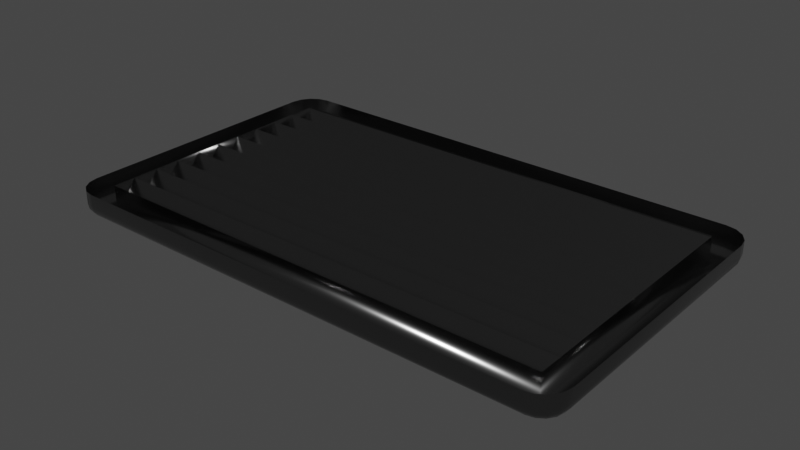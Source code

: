 # Source: vent.blend  (saved by Blender 3.0.42; exported with 4.5.12 LTS)
import bpy
from mathutils import Matrix  # noqa: F401  (used for matrix-valued properties, if any)

bpy.ops.wm.read_factory_settings(use_empty=True)
scene = bpy.context.scene
scene.name = 'Scene'

# ---- collections
col_collection = bpy.data.collections.new('Collection'); scene.collection.children.link(col_collection)

# ---- materials (node trees are filled in below, after node groups)
mat_vent_material = bpy.data.materials.new('vent_material')
mat_vent_material.use_transparent_shadow = False
mat_back_material = bpy.data.materials.new('back_material')
mat_back_material.use_transparent_shadow = False

# ---- material node trees
mat_vent_material.use_nodes = True; mat_vent_material.node_tree.nodes.clear()
_N = mat_vent_material.node_tree.nodes; _L = mat_vent_material.node_tree.links
n0 = _N.new('ShaderNodeBsdfPrincipled'); n0.name = 'Principled BSDF'; n0.location = (10, 300)
n0.distribution = 'GGX'
n0.subsurface_method = 'RANDOM_WALK_SKIN'
n0.inputs[0].default_value = (0.2079, 0.2079, 0.2079, 1.0)
n0.inputs[1].default_value = 1.0
n0.inputs[2].default_value = 0.2
n0.inputs[3].default_value = 1.45
n0.inputs[27].default_value = (0.0, 0.0, 0.0, 1.0)
n0.inputs[28].default_value = 1.0
n1 = _N.new('ShaderNodeOutputMaterial'); n1.name = 'Material Output'; n1.location = (300, 300)
_L.new(n0.outputs[0], n1.inputs[0])
n1.is_active_output = True
mat_back_material.use_nodes = True; mat_back_material.node_tree.nodes.clear()
_N = mat_back_material.node_tree.nodes; _L = mat_back_material.node_tree.links
n0 = _N.new('ShaderNodeBsdfPrincipled'); n0.name = 'Principled BSDF'; n0.location = (10, 300)
n0.distribution = 'GGX'
n0.subsurface_method = 'RANDOM_WALK_SKIN'
n0.inputs[0].default_value = (0.0, 0.0, 0.0, 1.0)
n0.inputs[2].default_value = 1.0
n0.inputs[3].default_value = 1.45
n0.inputs[13].default_value = 0.0
n0.inputs[27].default_value = (0.0, 0.0, 0.0, 1.0)
n0.inputs[28].default_value = 1.0
n1 = _N.new('ShaderNodeOutputMaterial'); n1.name = 'Material Output'; n1.location = (300, 300)
_L.new(n0.outputs[0], n1.inputs[0])
n1.is_active_output = True

# ---- world
world_world = bpy.data.worlds.new('World'); scene.world = world_world
world_world.use_nodes = True; world_world.node_tree.nodes.clear()
_N = world_world.node_tree.nodes; _L = world_world.node_tree.links
n0 = _N.new('ShaderNodeOutputWorld'); n0.name = 'World Output'; n0.location = (300, 300)
n1 = _N.new('ShaderNodeBackground'); n1.name = 'Background'; n1.location = (10, 300)
n1.inputs[0].default_value = (0.05088, 0.05088, 0.05088, 1.0)
_L.new(n1.outputs[0], n0.inputs[0])
n0.is_active_output = True
world_world.color = (0.05088, 0.05088, 0.05088)
world_world.use_sun_shadow = False
world_world.sun_shadow_jitter_overblur = 0.0

# ---- meshes
me_cube_001 = bpy.data.meshes.new('Cube.001')
me_cube_001.from_pydata([(-0.9, -0.5, -0.1), (-0.9, 0.5, -0.1), (0.9, -0.5, -0.1), (0.9, 0.5, -0.1), (-0.9, -0.5, -7.451e-09), (-0.9, 0.5, -7.451e-09), (0.9, 0.5, -7.451e-09), (0.9, -0.5, -7.451e-09), (-0.9, -0.6, 1.49e-08), (-1.0, -0.5, 1.49e-08), (-0.9383, -0.5924, 1.49e-08), (-0.9707, -0.5707, 1.49e-08), (-0.9924, -0.5383, 1.49e-08), (-1.0, 0.5, 1.49e-08), (-0.9, 0.6, 1.49e-08), (-0.9924, 0.5383, 1.49e-08), (-0.9707, 0.5707, 1.49e-08), (-0.9383, 0.5924, 1.49e-08), (1.0, -0.5, 1.49e-08), (0.9, -0.6, 1.49e-08), (0.9924, -0.5383, 1.49e-08), (0.9707, -0.5707, 1.49e-08), (0.9383, -0.5924, 1.49e-08), (0.9, 0.6, 1.49e-08), (1.0, 0.5, 1.49e-08), (0.9383, 0.5924, 1.49e-08), (0.9707, 0.5707, 1.49e-08), (0.9924, 0.5383, 1.49e-08), (-0.9293, -0.5293, -0.1), (-0.9293, 0.5293, -0.1), (0.9293, 0.5293, -0.1), (0.9293, -0.5293, -0.1), (-0.9441, -0.5232, -0.1), (-1.0, -0.5, -0.05), (-0.9655, -0.5143, -0.09619), (-0.9836, -0.5068, -0.08536), (-0.9957, -0.5018, -0.06913), (-0.9, -0.6, -0.05), (-0.9232, -0.5441, -0.1), (-0.9018, -0.5957, -0.06913), (-0.9068, -0.5836, -0.08536), (-0.9143, -0.5655, -0.09619), (-0.9924, -0.5383, -0.05), (-0.9422, -0.5311, -0.1), (-0.9886, -0.5377, -0.06913), (-0.9777, -0.5362, -0.08536), (-0.9614, -0.5339, -0.09619), (-0.9707, -0.5707, -0.05), (-0.9376, -0.5376, -0.1), (-0.9682, -0.5682, -0.06913), (-0.961, -0.561, -0.08536), (-0.9503, -0.5503, -0.09619), (-0.9383, -0.5924, -0.05), (-0.9311, -0.5422, -0.1), (-0.9377, -0.5886, -0.06913), (-0.9362, -0.5777, -0.08536), (-0.9339, -0.5614, -0.09619), (-0.9232, 0.5441, -0.1), (-0.9, 0.6, -0.05), (-0.9143, 0.5655, -0.09619), (-0.9068, 0.5836, -0.08536), (-0.9018, 0.5957, -0.06913), (-1.0, 0.5, -0.05), (-0.9441, 0.5232, -0.1), (-0.9957, 0.5018, -0.06913), (-0.9836, 0.5068, -0.08536), (-0.9655, 0.5143, -0.09619), (-0.9383, 0.5924, -0.05), (-0.9311, 0.5422, -0.1), (-0.9377, 0.5886, -0.06913), (-0.9362, 0.5777, -0.08536), (-0.9339, 0.5614, -0.09619), (-0.9707, 0.5707, -0.05), (-0.9376, 0.5376, -0.1), (-0.9682, 0.5682, -0.06913), (-0.961, 0.561, -0.08536), (-0.9503, 0.5503, -0.09619), (-0.9924, 0.5383, -0.05), (-0.9422, 0.5311, -0.1), (-0.9886, 0.5377, -0.06913), (-0.9777, 0.5362, -0.08536), (-0.9614, 0.5339, -0.09619), (0.9441, 0.5232, -0.1), (1.0, 0.5, -0.05), (0.9655, 0.5143, -0.09619), (0.9836, 0.5068, -0.08536), (0.9957, 0.5018, -0.06913), (0.9, 0.6, -0.05), (0.9232, 0.5441, -0.1), (0.9018, 0.5957, -0.06913), (0.9068, 0.5836, -0.08536), (0.9143, 0.5655, -0.09619), (0.9924, 0.5383, -0.05), (0.9422, 0.5311, -0.1), (0.9886, 0.5377, -0.06913), (0.9777, 0.5362, -0.08536), (0.9614, 0.5339, -0.09619), (0.9707, 0.5707, -0.05), (0.9376, 0.5376, -0.1), (0.9682, 0.5682, -0.06913), (0.961, 0.561, -0.08536), (0.9503, 0.5503, -0.09619), (0.9383, 0.5924, -0.05), (0.9311, 0.5422, -0.1), (0.9377, 0.5886, -0.06913), (0.9362, 0.5777, -0.08536), (0.9339, 0.5614, -0.09619), (0.9232, -0.5441, -0.1), (0.9, -0.6, -0.05), (0.9143, -0.5655, -0.09619), (0.9068, -0.5836, -0.08536), (0.9018, -0.5957, -0.06913), (1.0, -0.5, -0.05), (0.9441, -0.5232, -0.1), (0.9957, -0.5018, -0.06913), (0.9836, -0.5068, -0.08536), (0.9655, -0.5143, -0.09619), (0.9383, -0.5924, -0.05), (0.9311, -0.5422, -0.1), (0.9377, -0.5886, -0.06913), (0.9362, -0.5777, -0.08536), (0.9339, -0.5614, -0.09619), (0.9707, -0.5707, -0.05), (0.9376, -0.5376, -0.1), (0.9682, -0.5682, -0.06913), (0.961, -0.561, -0.08536), (0.9503, -0.5503, -0.09619), (0.9924, -0.5383, -0.05), (0.9422, -0.5311, -0.1), (0.9886, -0.5377, -0.06913), (0.9777, -0.5362, -0.08536), (0.9614, -0.5339, -0.09619)], [], [(2, 0, 28, 38, 107, 31), (3, 2, 31, 113, 82, 30), (8, 37, 52, 10), (1, 3, 30, 88, 57, 29), (0, 2, 7, 4), (11, 47, 42, 12), (102, 25, 23, 87), (77, 15, 13, 62), (3, 1, 5, 6), (2, 3, 6, 7), (1, 0, 4, 5), (0, 1, 29, 63, 32, 28), (12, 42, 33, 9), (10, 52, 47, 11), (57, 68, 29), (19, 108, 37, 8), (58, 14, 17, 67), (72, 16, 15, 77), (82, 93, 30), (67, 17, 16, 72), (83, 24, 27, 92), (97, 26, 25, 102), (107, 118, 31), (92, 27, 26, 97), (108, 19, 22, 117), (122, 21, 20, 127), (117, 22, 21, 122), (53, 38, 28), (48, 53, 28), (43, 48, 28), (9, 33, 62, 13), (14, 58, 87, 23), (68, 73, 29), (73, 78, 29), (78, 63, 29), (24, 83, 112, 18), (93, 98, 30), (98, 103, 30), (103, 88, 30), (127, 20, 18, 112), (118, 123, 31), (123, 128, 31), (128, 113, 31), (33, 42, 44, 36), (36, 44, 45, 35), (35, 45, 46, 34), (34, 46, 43, 32), (42, 47, 49, 44), (44, 49, 50, 45), (45, 50, 51, 46), (46, 51, 48, 43), (47, 52, 54, 49), (49, 54, 55, 50), (50, 55, 56, 51), (51, 56, 53, 48), (52, 37, 39, 54), (54, 39, 40, 55), (55, 40, 41, 56), (56, 41, 38, 53), (58, 67, 69, 61), (61, 69, 70, 60), (60, 70, 71, 59), (59, 71, 68, 57), (67, 72, 74, 69), (69, 74, 75, 70), (70, 75, 76, 71), (71, 76, 73, 68), (72, 77, 79, 74), (74, 79, 80, 75), (75, 80, 81, 76), (76, 81, 78, 73), (77, 62, 64, 79), (79, 64, 65, 80), (80, 65, 66, 81), (81, 66, 63, 78), (83, 92, 94, 86), (86, 94, 95, 85), (85, 95, 96, 84), (84, 96, 93, 82), (92, 97, 99, 94), (94, 99, 100, 95), (95, 100, 101, 96), (96, 101, 98, 93), (97, 102, 104, 99), (99, 104, 105, 100), (100, 105, 106, 101), (101, 106, 103, 98), (102, 87, 89, 104), (104, 89, 90, 105), (105, 90, 91, 106), (106, 91, 88, 103), (108, 117, 119, 111), (111, 119, 120, 110), (110, 120, 121, 109), (109, 121, 118, 107), (117, 122, 124, 119), (119, 124, 125, 120), (120, 125, 126, 121), (121, 126, 123, 118), (122, 127, 129, 124), (124, 129, 130, 125), (125, 130, 131, 126), (126, 131, 128, 123), (127, 112, 114, 129), (129, 114, 115, 130), (130, 115, 116, 131), (131, 116, 113, 128), (32, 63, 66, 34), (34, 66, 65, 35), (35, 65, 64, 36), (36, 64, 62, 33), (107, 38, 41, 109), (109, 41, 40, 110), (110, 40, 39, 111), (111, 39, 37, 108), (57, 88, 91, 59), (59, 91, 90, 60), (60, 90, 89, 61), (61, 89, 87, 58), (82, 113, 116, 84), (84, 116, 115, 85), (85, 115, 114, 86), (86, 114, 112, 83), (32, 43, 28)])
me_cube_001.polygons.foreach_set('use_smooth', [True] * 124)
_uv = me_cube_001.uv_layers.new(name='UVMap')
_uv.uv.foreach_set('vector', [0.6354, 0.7292, 0.8646, 0.7292, 0.8676, 0.7353, 0.867, 0.7383, 0.633, 0.7383, 0.6324, 0.7353, 0.6354, 0.5208, 0.6354, 0.7292, 0.6324, 0.7353, 0.6308, 0.734, 0.6308, 0.516, 0.6324, 0.5147, 0.375, 0.9896, 0.5, 0.9896, 0.5, 0.9936, 0.375, 0.9936, 0.8646, 0.5208, 0.6354, 0.5208, 0.6324, 0.5147, 0.633, 0.5117, 0.867, 0.5117, 0.8676, 0.5147, 0.8646, 0.7292, 0.6354, 0.7292, 0.6354, 0.7292, 0.8646, 0.7292, 0.375, 0.0, 0.5, 0.0, 0.5, 0.01286, 0.375, 0.01286, 0.5, 0.4939, 0.375, 0.4943, 0.375, 0.4896, 0.5, 0.4896, 0.5, 0.2371, 0.375, 0.2371, 0.375, 0.2292, 0.5, 0.2292, 0.6354, 0.5208, 0.8646, 0.5208, 0.8646, 0.5208, 0.6354, 0.5208, 0.6354, 0.7292, 0.6354, 0.5208, 0.6354, 0.5208, 0.6354, 0.7292, 0.8646, 0.5208, 0.8646, 0.7292, 0.8646, 0.7292, 0.8646, 0.5208, 0.8646, 0.7292, 0.8646, 0.5208, 0.8676, 0.5147, 0.8692, 0.516, 0.8692, 0.734, 0.8676, 0.7353, 0.375, 0.01286, 0.5, 0.01286, 0.5, 0.02083, 0.375, 0.02083, 0.375, 0.9936, 0.5, 0.9936, 0.5, 1.0, 0.375, 1.0, 0.867, 0.5117, 0.8678, 0.512, 0.8676, 0.5147, 0.375, 0.7604, 0.5, 0.7604, 0.5, 0.9896, 0.375, 0.9896, 0.5, 0.2604, 0.375, 0.2604, 0.375, 0.2564, 0.5, 0.2564, 0.5, 0.25, 0.375, 0.25, 0.375, 0.2371, 0.5, 0.2371, 0.6308, 0.516, 0.631, 0.5143, 0.6324, 0.5147, 0.5, 0.2564, 0.375, 0.2564, 0.375, 0.25, 0.5, 0.25, 0.5, 0.5208, 0.375, 0.5208, 0.375, 0.5128, 0.5, 0.5128, 0.5, 0.5007, 0.375, 0.5015, 0.375, 0.4943, 0.5, 0.4939, 0.633, 0.7383, 0.6322, 0.738, 0.6324, 0.7353, 0.5, 0.5128, 0.375, 0.5128, 0.375, 0.5015, 0.5, 0.5007, 0.5, 0.7604, 0.375, 0.7604, 0.375, 0.7557, 0.5, 0.7561, 0.5, 0.7493, 0.375, 0.7485, 0.375, 0.7372, 0.5, 0.7372, 0.5, 0.7561, 0.375, 0.7557, 0.375, 0.7485, 0.5, 0.7493, 0.8684, 0.7368, 0.8681, 0.7362, 0.8676, 0.7353, 0.8685, 0.737, 0.8684, 0.7368, 0.8676, 0.7353, 0.869, 0.7357, 0.8685, 0.737, 0.8676, 0.7353, 0.375, 0.02083, 0.5, 0.02083, 0.5, 0.2292, 0.375, 0.2292, 0.375, 0.2604, 0.5, 0.2604, 0.5, 0.4896, 0.375, 0.4896, 0.8678, 0.512, 0.8685, 0.513, 0.8676, 0.5147, 0.8685, 0.513, 0.8691, 0.5143, 0.8676, 0.5147, 0.8691, 0.5143, 0.8692, 0.516, 0.8676, 0.5147, 0.375, 0.5208, 0.5, 0.5208, 0.5, 0.7292, 0.375, 0.7292, 0.631, 0.5143, 0.6315, 0.513, 0.6324, 0.5147, 0.6315, 0.513, 0.6322, 0.5117, 0.6324, 0.5147, 0.6322, 0.5117, 0.633, 0.5117, 0.6324, 0.5147, 0.5, 0.7372, 0.375, 0.7372, 0.375, 0.7292, 0.5, 0.7292, 0.6322, 0.738, 0.6315, 0.737, 0.6324, 0.7353, 0.6315, 0.737, 0.6316, 0.7368, 0.6324, 0.7353, 0.6316, 0.7368, 0.6319, 0.7362, 0.6324, 0.7353, 0.5, 0.02083, 0.5, 0.01286, 0.5478, 0.01282, 0.5478, 0.02031, 0.5478, 0.02031, 0.5478, 0.01282, 0.625, 0.01286, 0.625, 0.01882, 0.8748, 0.7312, 0.8742, 0.7371, 0.871, 0.7362, 0.8714, 0.7321, 0.8714, 0.7321, 0.871, 0.7362, 0.869, 0.7357, 0.8692, 0.734, 0.5, 0.01286, 0.5, 0.0, 0.5478, 0.000229, 0.5478, 0.01231, 0.5478, 0.01231, 0.5478, 0.000229, 0.625, 0.000881, 0.625, 0.01074, 0.8738, 0.7383, 0.8721, 0.7434, 0.8698, 0.7396, 0.871, 0.7362, 0.871, 0.7362, 0.8698, 0.7396, 0.8685, 0.737, 0.869, 0.7357, 0.5, 1.0, 0.5, 0.9936, 0.5478, 0.9938, 0.5478, 0.9999, 0.5478, 0.9999, 0.5478, 0.9938, 0.625, 0.9946, 0.625, 0.9996, 0.8719, 0.7438, 0.8715, 0.743, 0.8695, 0.7391, 0.8698, 0.7396, 0.8698, 0.7396, 0.8695, 0.7391, 0.8684, 0.7368, 0.8685, 0.737, 0.5, 0.9936, 0.5, 0.9896, 0.5478, 0.9898, 0.5478, 0.9936, 0.5478, 0.9936, 0.5478, 0.9898, 0.625, 0.9906, 0.625, 0.9936, 0.8714, 0.7428, 0.8702, 0.7404, 0.8687, 0.7375, 0.8695, 0.7391, 0.8695, 0.7391, 0.8687, 0.7375, 0.8681, 0.7362, 0.8684, 0.7368, 0.5, 0.2604, 0.5, 0.2564, 0.5478, 0.2564, 0.5478, 0.2602, 0.5478, 0.2602, 0.5478, 0.2564, 0.625, 0.2564, 0.625, 0.2594, 0.8656, 0.5004, 0.8686, 0.5016, 0.8681, 0.508, 0.8661, 0.5072, 0.8661, 0.5072, 0.8681, 0.508, 0.8678, 0.512, 0.867, 0.5117, 0.5, 0.2564, 0.5, 0.25, 0.5478, 0.2501, 0.5478, 0.2562, 0.5478, 0.2562, 0.5478, 0.2501, 0.625, 0.2504, 0.625, 0.2554, 0.8691, 0.5023, 0.8717, 0.5058, 0.8698, 0.5104, 0.8681, 0.508, 0.8681, 0.508, 0.8698, 0.5104, 0.8685, 0.513, 0.8678, 0.512, 0.5, 0.25, 0.5, 0.2371, 0.5478, 0.2377, 0.5478, 0.2498, 0.5478, 0.2498, 0.5478, 0.2377, 0.625, 0.2393, 0.625, 0.2491, 0.8722, 0.5066, 0.8745, 0.5117, 0.8714, 0.5138, 0.8698, 0.5104, 0.8698, 0.5104, 0.8714, 0.5138, 0.8691, 0.5143, 0.8685, 0.513, 0.5, 0.2371, 0.5, 0.2292, 0.5478, 0.2297, 0.5478, 0.2372, 0.5478, 0.2372, 0.5478, 0.2297, 0.625, 0.2312, 0.625, 0.2371, 0.875, 0.5129, 0.875, 0.5188, 0.8714, 0.5179, 0.8714, 0.5138, 0.8714, 0.5138, 0.8714, 0.5179, 0.8692, 0.516, 0.8691, 0.5143, 0.5, 0.5208, 0.5, 0.5128, 0.5478, 0.5128, 0.5478, 0.5204, 0.5478, 0.5204, 0.5478, 0.5128, 0.6254, 0.5129, 0.6251, 0.5198, 0.6251, 0.5198, 0.6254, 0.5129, 0.629, 0.5138, 0.6286, 0.5179, 0.6286, 0.5179, 0.629, 0.5138, 0.631, 0.5143, 0.6308, 0.516, 0.5, 0.5128, 0.5, 0.5007, 0.5478, 0.5007, 0.5478, 0.5123, 0.5478, 0.5123, 0.5478, 0.5007, 0.625, 0.5009, 0.625, 0.5107, 0.6262, 0.5117, 0.6279, 0.5066, 0.6302, 0.5104, 0.629, 0.5138, 0.629, 0.5138, 0.6302, 0.5104, 0.6315, 0.513, 0.631, 0.5143, 0.5, 0.5007, 0.5, 0.4939, 0.5478, 0.4941, 0.5478, 0.5003, 0.5478, 0.5003, 0.5478, 0.4941, 0.625, 0.4946, 0.625, 0.4996, 0.6283, 0.5057, 0.6309, 0.501, 0.6319, 0.5072, 0.6302, 0.5104, 0.6302, 0.5104, 0.6319, 0.5072, 0.6322, 0.5117, 0.6315, 0.513, 0.5, 0.4939, 0.5, 0.4896, 0.5478, 0.4899, 0.5478, 0.4938, 0.5478, 0.4938, 0.5478, 0.4899, 0.625, 0.4906, 0.625, 0.4936, 0.6314, 0.5, 0.6344, 0.5, 0.6339, 0.5072, 0.6319, 0.5072, 0.6319, 0.5072, 0.6339, 0.5072, 0.633, 0.5117, 0.6322, 0.5117, 0.5, 0.7604, 0.5, 0.7561, 0.5478, 0.7562, 0.5478, 0.7601, 0.5478, 0.7601, 0.5478, 0.7562, 0.625, 0.7564, 0.625, 0.7594, 0.6344, 0.7496, 0.6314, 0.7484, 0.6319, 0.742, 0.6339, 0.7428, 0.6339, 0.7428, 0.6319, 0.742, 0.6322, 0.738, 0.633, 0.7383, 0.5, 0.7561, 0.5, 0.7493, 0.5478, 0.7497, 0.5478, 0.7559, 0.5478, 0.7559, 0.5478, 0.7497, 0.625, 0.7504, 0.625, 0.7554, 0.6309, 0.7477, 0.6283, 0.7442, 0.6302, 0.7396, 0.6319, 0.742, 0.6319, 0.742, 0.6302, 0.7396, 0.6315, 0.737, 0.6322, 0.738, 0.5, 0.7493, 0.5, 0.7372, 0.5478, 0.7377, 0.5478, 0.7493, 0.5478, 0.7493, 0.5478, 0.7377, 0.625, 0.7393, 0.625, 0.7491, 0.6281, 0.7438, 0.6285, 0.743, 0.6305, 0.7391, 0.6302, 0.7396, 0.6302, 0.7396, 0.6305, 0.7391, 0.6316, 0.7368, 0.6315, 0.737, 0.5, 0.7372, 0.5, 0.7292, 0.5478, 0.7297, 0.5478, 0.7372, 0.5478, 0.7372, 0.5478, 0.7297, 0.625, 0.7312, 0.625, 0.7371, 0.6286, 0.7428, 0.6298, 0.7404, 0.6313, 0.7375, 0.6305, 0.7391, 0.6305, 0.7391, 0.6313, 0.7375, 0.6319, 0.7362, 0.6316, 0.7368, 0.8692, 0.734, 0.8692, 0.516, 0.8714, 0.5179, 0.8714, 0.7321, 0.8714, 0.7321, 0.8714, 0.5179, 0.875, 0.5208, 0.875, 0.7292, 0.625, 0.02083, 0.625, 0.2292, 0.5478, 0.2295, 0.5478, 0.02047, 0.5478, 0.02047, 0.5478, 0.2295, 0.5, 0.2292, 0.5, 0.02083, 0.633, 0.7383, 0.867, 0.7383, 0.8661, 0.7428, 0.6339, 0.7428, 0.6339, 0.7428, 0.8661, 0.7428, 0.8646, 0.75, 0.6354, 0.75, 0.625, 0.7604, 0.625, 0.9896, 0.5478, 0.9898, 0.5478, 0.7602, 0.5478, 0.7602, 0.5478, 0.9898, 0.5, 0.9896, 0.5, 0.7604, 0.867, 0.5117, 0.633, 0.5117, 0.6339, 0.5072, 0.8661, 0.5072, 0.8661, 0.5072, 0.6339, 0.5072, 0.6354, 0.5, 0.8646, 0.5, 0.625, 0.2604, 0.625, 0.4896, 0.5478, 0.4898, 0.5478, 0.2602, 0.5478, 0.2602, 0.5478, 0.4898, 0.5, 0.4896, 0.5, 0.2604, 0.6308, 0.516, 0.6308, 0.734, 0.6286, 0.7321, 0.6286, 0.5179, 0.6286, 0.5179, 0.6286, 0.7321, 0.625, 0.7292, 0.6251, 0.5198, 0.6251, 0.5198, 0.625, 0.7292, 0.5478, 0.7295, 0.5478, 0.5204, 0.5478, 0.5204, 0.5478, 0.7295, 0.5, 0.7292, 0.5, 0.5208, 0.8692, 0.734, 0.869, 0.7357, 0.8676, 0.7353])
me_cube_001.materials.append(mat_vent_material)
me_cube_001.materials.append(mat_back_material)
me_cube_001.use_remesh_fix_poles = True
me_cube_001.use_remesh_preserve_attributes = False
me_cube_001.update()
me_plane = bpy.data.meshes.new('Plane')
me_plane.from_pydata([(-0.8182, -9.8, 0.0), (0.8182, -9.8, 0.0), (-0.8182, -8.2, -0.1), (0.8182, -8.2, -0.1), (-0.8182, -7.8, 0.0), (0.8182, -7.8, 0.0), (-0.8182, -6.2, -0.1), (0.8182, -6.2, -0.1), (-0.8182, -5.8, 0.0), (0.8182, -5.8, 0.0), (-0.8182, -4.2, -0.1), (0.8182, -4.2, -0.1), (-0.8182, -3.8, 0.0), (0.8182, -3.8, 0.0), (-0.8182, -2.2, -0.1), (0.8182, -2.2, -0.1), (-0.8182, -1.8, 0.0), (0.8182, -1.8, 0.0), (-0.8182, -0.2, -0.1), (0.8182, -0.2, -0.1), (-0.8182, 0.2, 0.0), (0.8182, 0.2, 0.0), (-0.8182, 1.8, -0.1), (0.8182, 1.8, -0.1), (-0.8182, 2.2, 0.0), (0.8182, 2.2, 0.0), (-0.8182, 3.8, -0.1), (0.8182, 3.8, -0.1), (-0.8182, 4.2, 0.0), (0.8182, 4.2, 0.0), (-0.8182, 5.8, -0.1), (0.8182, 5.8, -0.1), (-0.8182, 6.2, 0.0), (0.8182, 6.2, 0.0), (-0.8182, 7.8, -0.1), (0.8182, 7.8, -0.1), (-0.8182, 8.2, 0.0), (0.8182, 8.2, 0.0), (-0.8182, 9.8, -0.1), (0.8182, 9.8, -0.1)], [], [(0, 1, 3, 2), (4, 5, 7, 6), (8, 9, 11, 10), (12, 13, 15, 14), (16, 17, 19, 18), (20, 21, 23, 22), (24, 25, 27, 26), (28, 29, 31, 30), (32, 33, 35, 34), (36, 37, 39, 38)])
_uv = me_plane.uv_layers.new(name='UVMap')
_uv.uv.foreach_set('vector', [0.0, 0.0, 1.0, 0.0, 1.0, 1.0, 0.0, 1.0, 0.0, 0.0, 1.0, 0.0, 1.0, 1.0, 0.0, 1.0, 0.0, 0.0, 1.0, 0.0, 1.0, 1.0, 0.0, 1.0, 0.0, 0.0, 1.0, 0.0, 1.0, 1.0, 0.0, 1.0, 0.0, 0.0, 1.0, 0.0, 1.0, 1.0, 0.0, 1.0, 0.0, 0.0, 1.0, 0.0, 1.0, 1.0, 0.0, 1.0, 0.0, 0.0, 1.0, 0.0, 1.0, 1.0, 0.0, 1.0, 0.0, 0.0, 1.0, 0.0, 1.0, 1.0, 0.0, 1.0, 0.0, 0.0, 1.0, 0.0, 1.0, 1.0, 0.0, 1.0, 0.0, 0.0, 1.0, 0.0, 1.0, 1.0, 0.0, 1.0])
me_plane.materials.append(mat_vent_material)
me_plane.use_remesh_fix_poles = True
me_plane.use_remesh_preserve_attributes = False
me_plane.update()
me_bolt = bpy.data.meshes.new('Bolt')
me_bolt.from_pydata([(0.0, 0.2, 0.17), (0.03647, 0.2068, 0.17), (0.0, 0.21, 0.17), (0.05495, 0.2, 0.17), (0.07182, 0.1973, 0.17), (0.05495, 0.05495, 0.17), (0.105, 0.1819, 0.17), (0.135, 0.1609, 0.17), (0.1609, 0.135, 0.17), (0.1819, 0.105, 0.17), (0.1973, 0.07182, 0.17), (0.2, 0.05495, 0.17), (0.2068, 0.03647, 0.17), (0.2, 0.0, 0.17), (0.21, 2.22e-17, 0.17), (0.0, 0.05495, 0.1), (0.05495, 0.05495, 0.1), (0.05495, 0.0, 0.1), (0.0, 0.0, 0.1), (-0.2, 1.51e-08, 0.17), (-0.2068, 0.03647, 0.17), (-0.21, 1.585e-08, 0.17), (-0.2, 0.05495, 0.17), (-0.1973, 0.07182, 0.17), (-0.05495, 0.05495, 0.17), (-0.1819, 0.105, 0.17), (-0.1609, 0.135, 0.17), (-0.135, 0.1609, 0.17), (-0.105, 0.1819, 0.17), (-0.07182, 0.1973, 0.17), (-0.05495, 0.2, 0.17), (-0.03647, 0.2068, 0.17), (-0.05495, 4.148e-09, 0.1), (-0.05495, 0.05495, 0.1), (-1.748e-08, -0.2, 0.17), (-0.03647, -0.2068, 0.17), (-1.836e-08, -0.21, 0.17), (-0.05495, -0.2, 0.17), (-0.07182, -0.1973, 0.17), (-0.05495, -0.05495, 0.17), (-0.105, -0.1819, 0.17), (-0.135, -0.1609, 0.17), (-0.1609, -0.135, 0.17), (-0.1819, -0.105, 0.17), (-0.1973, -0.07182, 0.17), (-0.2, -0.05495, 0.17), (-0.2068, -0.03647, 0.17), (-4.803e-09, -0.05495, 0.1), (-0.05495, -0.05495, 0.1), (0.2068, -0.03647, 0.17), (0.2, -0.05495, 0.17), (0.1973, -0.07182, 0.17), (0.05495, -0.05495, 0.17), (0.1819, -0.105, 0.17), (0.1609, -0.135, 0.17), (0.135, -0.1609, 0.17), (0.105, -0.1819, 0.17), (0.07182, -0.1973, 0.17), (0.05495, -0.2, 0.17), (0.03647, -0.2068, 0.17), (0.05495, -0.05495, 0.1), (0.04314, 0.2447, 0.17), (0.0, 0.2484, 0.17), (0.08497, 0.2335, 0.17), (0.1242, 0.2152, 0.17), (0.04408, 0.25, 0.1596), (0.0, 0.25, 0.1635), (0.09099, 0.25, 0.1475), (0.1443, 0.25, 0.1248), (0.04408, 0.25, 0.1248), (0.0, 0.25, 0.1248), (0.09099, 0.25, 0.1248), (0.04408, 0.25, -7.153e-08), (0.0, 0.25, -7.153e-08), (0.09099, 0.25, -7.153e-08), (0.1443, 0.25, -7.153e-08), (-0.04314, 0.2447, 0.17), (-0.08497, 0.2335, 0.17), (-0.1242, 0.2152, 0.17), (-0.04408, 0.25, 0.1596), (-0.09099, 0.25, 0.1475), (-0.1443, 0.25, 0.1248), (-0.04408, 0.25, 0.1248), (-0.09099, 0.25, 0.1248), (-0.04408, 0.25, -7.153e-08), (-0.09099, 0.25, -7.153e-08), (-0.1443, 0.25, -7.153e-08), (-0.1903, 0.1597, 0.17), (-0.2152, 0.1242, 0.17), (-0.1597, 0.1903, 0.17), (-0.1945, 0.1632, 0.1596), (-0.2165, 0.125, 0.1635), (-0.171, 0.2038, 0.1475), (-0.1945, 0.1632, 0.1248), (-0.2165, 0.125, 0.1248), (-0.171, 0.2038, 0.1248), (-0.1945, 0.1632, -7.153e-08), (-0.2165, 0.125, -7.153e-08), (-0.171, 0.2038, -7.153e-08), (-0.2335, 0.08497, 0.17), (-0.2447, 0.04314, 0.17), (-0.2484, -1.192e-08, 0.17), (-0.2385, 0.08682, 0.1596), (-0.262, 0.0462, 0.1475), (-0.2887, -2.384e-08, 0.1248), (-0.2385, 0.08682, 0.1248), (-0.262, 0.0462, 0.1248), (-0.2385, 0.08682, -7.153e-08), (-0.262, 0.0462, -7.153e-08), (-0.2887, -2.384e-08, -7.153e-08), (-0.2335, -0.08497, 0.17), (-0.2152, -0.1242, 0.17), (-0.2447, -0.04314, 0.17), (-0.2385, -0.08682, 0.1596), (-0.2165, -0.125, 0.1635), (-0.262, -0.0462, 0.1475), (-0.2385, -0.08682, 0.1248), (-0.2165, -0.125, 0.1248), (-0.262, -0.0462, 0.1248), (-0.2385, -0.08682, -7.153e-08), (-0.2165, -0.125, -7.153e-08), (-0.262, -0.0462, -7.153e-08), (-0.1903, -0.1597, 0.17), (-0.1597, -0.1903, 0.17), (-0.1242, -0.2152, 0.17), (-0.1945, -0.1632, 0.1596), (-0.171, -0.2038, 0.1475), (-0.1443, -0.25, 0.1248), (-0.1945, -0.1632, 0.1248), (-0.171, -0.2038, 0.1248), (-0.1945, -0.1632, -7.153e-08), (-0.171, -0.2038, -7.153e-08), (-0.1443, -0.25, -7.153e-08), (-0.04314, -0.2447, 0.17), (-2.172e-08, -0.2484, 0.17), (-0.08497, -0.2335, 0.17), (-0.04408, -0.25, 0.1596), (-2.186e-08, -0.25, 0.1635), (-0.09099, -0.25, 0.1475), (-0.04408, -0.25, 0.1248), (-2.186e-08, -0.25, 0.1248), (-0.09099, -0.25, 0.1248), (-0.04408, -0.25, -7.153e-08), (-2.186e-08, -0.25, -7.153e-08), (-0.09099, -0.25, -7.153e-08), (0.04314, -0.2447, 0.17), (0.08497, -0.2335, 0.17), (0.1242, -0.2152, 0.17), (0.04408, -0.25, 0.1596), (0.09099, -0.25, 0.1475), (0.1443, -0.25, 0.1248), (0.04408, -0.25, 0.1248), (0.09099, -0.25, 0.1248), (0.04408, -0.25, -7.153e-08), (0.09099, -0.25, -7.153e-08), (0.1443, -0.25, -7.153e-08), (0.1903, -0.1597, 0.17), (0.2152, -0.1242, 0.17), (0.1597, -0.1903, 0.17), (0.1945, -0.1632, 0.1596), (0.2165, -0.125, 0.1635), (0.171, -0.2038, 0.1475), (0.1945, -0.1632, 0.1248), (0.2165, -0.125, 0.1248), (0.171, -0.2038, 0.1248), (0.1945, -0.1632, -7.153e-08), (0.2165, -0.125, -7.153e-08), (0.171, -0.2038, -7.153e-08), (0.2335, -0.08497, 0.17), (0.2447, -0.04314, 0.17), (0.2484, 4.768e-08, 0.17), (0.2385, -0.08682, 0.1596), (0.262, -0.0462, 0.1475), (0.2887, 4.768e-08, 0.1248), (0.2385, -0.08682, 0.1248), (0.262, -0.0462, 0.1248), (0.2385, -0.08682, -7.153e-08), (0.262, -0.0462, -7.153e-08), (0.2887, 4.768e-08, -7.153e-08), (0.2335, 0.08497, 0.17), (0.2152, 0.1242, 0.17), (0.2447, 0.04314, 0.17), (0.2385, 0.08682, 0.1596), (0.2165, 0.125, 0.1635), (0.262, 0.0462, 0.1475), (0.2385, 0.08682, 0.1248), (0.2165, 0.125, 0.1248), (0.262, 0.0462, 0.1248), (0.2385, 0.08682, -7.153e-08), (0.2165, 0.125, -7.153e-08), (0.262, 0.0462, -7.153e-08), (0.1903, 0.1597, 0.17), (0.1597, 0.1903, 0.17), (0.1945, 0.1632, 0.1596), (0.171, 0.2038, 0.1475), (0.1945, 0.1632, 0.1248), (0.171, 0.2038, 0.1248), (0.1945, 0.1632, -7.153e-08), (0.171, 0.2038, -7.153e-08)], [], [(0, 1, 2), (0, 3, 1), (3, 4, 1), (3, 5, 4), (5, 6, 4), (5, 7, 6), (5, 8, 7), (5, 9, 8), (5, 10, 9), (5, 11, 10), (11, 12, 10), (11, 13, 12), (13, 14, 12), (15, 16, 3, 0), (16, 5, 3), (16, 11, 5), (16, 17, 13, 11), (18, 17, 16, 15), (19, 20, 21), (19, 22, 20), (22, 23, 20), (22, 24, 23), (24, 25, 23), (24, 26, 25), (24, 27, 26), (24, 28, 27), (24, 29, 28), (24, 30, 29), (30, 31, 29), (30, 0, 31), (0, 2, 31), (32, 33, 22, 19), (33, 24, 22), (33, 30, 24), (33, 15, 0, 30), (18, 15, 33, 32), (34, 35, 36), (34, 37, 35), (37, 38, 35), (37, 39, 38), (39, 40, 38), (39, 41, 40), (39, 42, 41), (39, 43, 42), (39, 44, 43), (39, 45, 44), (45, 46, 44), (45, 19, 46), (19, 21, 46), (47, 48, 37, 34), (48, 39, 37), (48, 45, 39), (48, 32, 19, 45), (18, 32, 48, 47), (13, 49, 14), (13, 50, 49), (50, 51, 49), (50, 52, 51), (52, 53, 51), (52, 54, 53), (52, 55, 54), (52, 56, 55), (52, 57, 56), (52, 58, 57), (58, 59, 57), (58, 34, 59), (34, 36, 59), (17, 60, 50, 13), (60, 52, 50), (60, 58, 52), (60, 47, 34, 58), (18, 47, 60, 17), (1, 61, 62, 2), (4, 63, 61, 1), (6, 64, 63, 4), (61, 65, 66, 62), (63, 67, 65, 61), (64, 68, 67, 63), (65, 69, 70, 66), (67, 71, 69, 65), (68, 71, 67), (69, 72, 73, 70), (71, 74, 72, 69), (68, 75, 74, 71), (2, 62, 76, 31), (31, 76, 77, 29), (29, 77, 78, 28), (62, 66, 79, 76), (76, 79, 80, 77), (77, 80, 81, 78), (66, 70, 82, 79), (79, 82, 83, 80), (80, 83, 81), (70, 73, 84, 82), (82, 84, 85, 83), (83, 85, 86, 81), (26, 87, 88, 25), (27, 89, 87, 26), (28, 78, 89, 27), (87, 90, 91, 88), (89, 92, 90, 87), (78, 81, 92, 89), (90, 93, 94, 91), (92, 95, 93, 90), (81, 95, 92), (93, 96, 97, 94), (95, 98, 96, 93), (81, 86, 98, 95), (25, 88, 99, 23), (23, 99, 100, 20), (20, 100, 101, 21), (88, 91, 102, 99), (99, 102, 103, 100), (100, 103, 104, 101), (91, 94, 105, 102), (102, 105, 106, 103), (103, 106, 104), (94, 97, 107, 105), (105, 107, 108, 106), (106, 108, 109, 104), (44, 110, 111, 43), (46, 112, 110, 44), (21, 101, 112, 46), (110, 113, 114, 111), (112, 115, 113, 110), (101, 104, 115, 112), (113, 116, 117, 114), (115, 118, 116, 113), (104, 118, 115), (116, 119, 120, 117), (118, 121, 119, 116), (104, 109, 121, 118), (43, 111, 122, 42), (42, 122, 123, 41), (41, 123, 124, 40), (111, 114, 125, 122), (122, 125, 126, 123), (123, 126, 127, 124), (114, 117, 128, 125), (125, 128, 129, 126), (126, 129, 127), (117, 120, 130, 128), (128, 130, 131, 129), (129, 131, 132, 127), (35, 133, 134, 36), (38, 135, 133, 35), (40, 124, 135, 38), (133, 136, 137, 134), (135, 138, 136, 133), (124, 127, 138, 135), (136, 139, 140, 137), (138, 141, 139, 136), (127, 141, 138), (139, 142, 143, 140), (141, 144, 142, 139), (127, 132, 144, 141), (36, 134, 145, 59), (59, 145, 146, 57), (57, 146, 147, 56), (134, 137, 148, 145), (145, 148, 149, 146), (146, 149, 150, 147), (137, 140, 151, 148), (148, 151, 152, 149), (149, 152, 150), (140, 143, 153, 151), (151, 153, 154, 152), (152, 154, 155, 150), (54, 156, 157, 53), (55, 158, 156, 54), (56, 147, 158, 55), (156, 159, 160, 157), (158, 161, 159, 156), (147, 150, 161, 158), (159, 162, 163, 160), (161, 164, 162, 159), (150, 164, 161), (162, 165, 166, 163), (164, 167, 165, 162), (150, 155, 167, 164), (53, 157, 168, 51), (51, 168, 169, 49), (49, 169, 170, 14), (157, 160, 171, 168), (168, 171, 172, 169), (169, 172, 173, 170), (160, 163, 174, 171), (171, 174, 175, 172), (172, 175, 173), (163, 166, 176, 174), (174, 176, 177, 175), (175, 177, 178, 173), (10, 179, 180, 9), (12, 181, 179, 10), (14, 170, 181, 12), (179, 182, 183, 180), (181, 184, 182, 179), (170, 173, 184, 181), (182, 185, 186, 183), (184, 187, 185, 182), (173, 187, 184), (185, 188, 189, 186), (187, 190, 188, 185), (173, 178, 190, 187), (9, 180, 191, 8), (8, 191, 192, 7), (7, 192, 64, 6), (180, 183, 193, 191), (191, 193, 194, 192), (192, 194, 68, 64), (183, 186, 195, 193), (193, 195, 196, 194), (194, 196, 68), (186, 189, 197, 195), (195, 197, 198, 196), (196, 198, 75, 68)])
me_bolt.materials.append(mat_vent_material)
me_bolt.use_remesh_fix_poles = True
me_bolt.use_remesh_preserve_attributes = False
me_bolt.update()
me_bolt_001 = bpy.data.meshes.new('Bolt.001')
me_bolt_001.from_pydata([(0.0, 0.2, 0.17), (0.03647, 0.2068, 0.17), (0.0, 0.21, 0.17), (0.05495, 0.2, 0.17), (0.07182, 0.1973, 0.17), (0.05495, 0.05495, 0.17), (0.105, 0.1819, 0.17), (0.135, 0.1609, 0.17), (0.1609, 0.135, 0.17), (0.1819, 0.105, 0.17), (0.1973, 0.07182, 0.17), (0.2, 0.05495, 0.17), (0.2068, 0.03647, 0.17), (0.2, 0.0, 0.17), (0.21, 2.22e-17, 0.17), (0.0, 0.05495, 0.1), (0.05495, 0.05495, 0.1), (0.05495, 0.0, 0.1), (0.0, 0.0, 0.1), (-0.2, 1.51e-08, 0.17), (-0.2068, 0.03647, 0.17), (-0.21, 1.585e-08, 0.17), (-0.2, 0.05495, 0.17), (-0.1973, 0.07182, 0.17), (-0.05495, 0.05495, 0.17), (-0.1819, 0.105, 0.17), (-0.1609, 0.135, 0.17), (-0.135, 0.1609, 0.17), (-0.105, 0.1819, 0.17), (-0.07182, 0.1973, 0.17), (-0.05495, 0.2, 0.17), (-0.03647, 0.2068, 0.17), (-0.05495, 4.148e-09, 0.1), (-0.05495, 0.05495, 0.1), (-1.748e-08, -0.2, 0.17), (-0.03647, -0.2068, 0.17), (-1.836e-08, -0.21, 0.17), (-0.05495, -0.2, 0.17), (-0.07182, -0.1973, 0.17), (-0.05495, -0.05495, 0.17), (-0.105, -0.1819, 0.17), (-0.135, -0.1609, 0.17), (-0.1609, -0.135, 0.17), (-0.1819, -0.105, 0.17), (-0.1973, -0.07182, 0.17), (-0.2, -0.05495, 0.17), (-0.2068, -0.03647, 0.17), (-4.803e-09, -0.05495, 0.1), (-0.05495, -0.05495, 0.1), (0.2068, -0.03647, 0.17), (0.2, -0.05495, 0.17), (0.1973, -0.07182, 0.17), (0.05495, -0.05495, 0.17), (0.1819, -0.105, 0.17), (0.1609, -0.135, 0.17), (0.135, -0.1609, 0.17), (0.105, -0.1819, 0.17), (0.07182, -0.1973, 0.17), (0.05495, -0.2, 0.17), (0.03647, -0.2068, 0.17), (0.05495, -0.05495, 0.1), (0.04314, 0.2447, 0.17), (0.0, 0.2484, 0.17), (0.08497, 0.2335, 0.17), (0.1242, 0.2152, 0.17), (0.04408, 0.25, 0.1596), (0.0, 0.25, 0.1635), (0.09099, 0.25, 0.1475), (0.1443, 0.25, 0.1248), (0.04408, 0.25, 0.1248), (0.0, 0.25, 0.1248), (0.09099, 0.25, 0.1248), (0.04408, 0.25, -7.153e-08), (0.0, 0.25, -7.153e-08), (0.09099, 0.25, -7.153e-08), (0.1443, 0.25, -7.153e-08), (-0.04314, 0.2447, 0.17), (-0.08497, 0.2335, 0.17), (-0.1242, 0.2152, 0.17), (-0.04408, 0.25, 0.1596), (-0.09099, 0.25, 0.1475), (-0.1443, 0.25, 0.1248), (-0.04408, 0.25, 0.1248), (-0.09099, 0.25, 0.1248), (-0.04408, 0.25, -7.153e-08), (-0.09099, 0.25, -7.153e-08), (-0.1443, 0.25, -7.153e-08), (-0.1903, 0.1597, 0.17), (-0.2152, 0.1242, 0.17), (-0.1597, 0.1903, 0.17), (-0.1945, 0.1632, 0.1596), (-0.2165, 0.125, 0.1635), (-0.171, 0.2038, 0.1475), (-0.1945, 0.1632, 0.1248), (-0.2165, 0.125, 0.1248), (-0.171, 0.2038, 0.1248), (-0.1945, 0.1632, -7.153e-08), (-0.2165, 0.125, -7.153e-08), (-0.171, 0.2038, -7.153e-08), (-0.2335, 0.08497, 0.17), (-0.2447, 0.04314, 0.17), (-0.2484, -1.192e-08, 0.17), (-0.2385, 0.08682, 0.1596), (-0.262, 0.0462, 0.1475), (-0.2887, -2.384e-08, 0.1248), (-0.2385, 0.08682, 0.1248), (-0.262, 0.0462, 0.1248), (-0.2385, 0.08682, -7.153e-08), (-0.262, 0.0462, -7.153e-08), (-0.2887, -2.384e-08, -7.153e-08), (-0.2335, -0.08497, 0.17), (-0.2152, -0.1242, 0.17), (-0.2447, -0.04314, 0.17), (-0.2385, -0.08682, 0.1596), (-0.2165, -0.125, 0.1635), (-0.262, -0.0462, 0.1475), (-0.2385, -0.08682, 0.1248), (-0.2165, -0.125, 0.1248), (-0.262, -0.0462, 0.1248), (-0.2385, -0.08682, -7.153e-08), (-0.2165, -0.125, -7.153e-08), (-0.262, -0.0462, -7.153e-08), (-0.1903, -0.1597, 0.17), (-0.1597, -0.1903, 0.17), (-0.1242, -0.2152, 0.17), (-0.1945, -0.1632, 0.1596), (-0.171, -0.2038, 0.1475), (-0.1443, -0.25, 0.1248), (-0.1945, -0.1632, 0.1248), (-0.171, -0.2038, 0.1248), (-0.1945, -0.1632, -7.153e-08), (-0.171, -0.2038, -7.153e-08), (-0.1443, -0.25, -7.153e-08), (-0.04314, -0.2447, 0.17), (-2.172e-08, -0.2484, 0.17), (-0.08497, -0.2335, 0.17), (-0.04408, -0.25, 0.1596), (-2.186e-08, -0.25, 0.1635), (-0.09099, -0.25, 0.1475), (-0.04408, -0.25, 0.1248), (-2.186e-08, -0.25, 0.1248), (-0.09099, -0.25, 0.1248), (-0.04408, -0.25, -7.153e-08), (-2.186e-08, -0.25, -7.153e-08), (-0.09099, -0.25, -7.153e-08), (0.04314, -0.2447, 0.17), (0.08497, -0.2335, 0.17), (0.1242, -0.2152, 0.17), (0.04408, -0.25, 0.1596), (0.09099, -0.25, 0.1475), (0.1443, -0.25, 0.1248), (0.04408, -0.25, 0.1248), (0.09099, -0.25, 0.1248), (0.04408, -0.25, -7.153e-08), (0.09099, -0.25, -7.153e-08), (0.1443, -0.25, -7.153e-08), (0.1903, -0.1597, 0.17), (0.2152, -0.1242, 0.17), (0.1597, -0.1903, 0.17), (0.1945, -0.1632, 0.1596), (0.2165, -0.125, 0.1635), (0.171, -0.2038, 0.1475), (0.1945, -0.1632, 0.1248), (0.2165, -0.125, 0.1248), (0.171, -0.2038, 0.1248), (0.1945, -0.1632, -7.153e-08), (0.2165, -0.125, -7.153e-08), (0.171, -0.2038, -7.153e-08), (0.2335, -0.08497, 0.17), (0.2447, -0.04314, 0.17), (0.2484, 4.768e-08, 0.17), (0.2385, -0.08682, 0.1596), (0.262, -0.0462, 0.1475), (0.2887, 4.768e-08, 0.1248), (0.2385, -0.08682, 0.1248), (0.262, -0.0462, 0.1248), (0.2385, -0.08682, -7.153e-08), (0.262, -0.0462, -7.153e-08), (0.2887, 4.768e-08, -7.153e-08), (0.2335, 0.08497, 0.17), (0.2152, 0.1242, 0.17), (0.2447, 0.04314, 0.17), (0.2385, 0.08682, 0.1596), (0.2165, 0.125, 0.1635), (0.262, 0.0462, 0.1475), (0.2385, 0.08682, 0.1248), (0.2165, 0.125, 0.1248), (0.262, 0.0462, 0.1248), (0.2385, 0.08682, -7.153e-08), (0.2165, 0.125, -7.153e-08), (0.262, 0.0462, -7.153e-08), (0.1903, 0.1597, 0.17), (0.1597, 0.1903, 0.17), (0.1945, 0.1632, 0.1596), (0.171, 0.2038, 0.1475), (0.1945, 0.1632, 0.1248), (0.171, 0.2038, 0.1248), (0.1945, 0.1632, -7.153e-08), (0.171, 0.2038, -7.153e-08)], [], [(0, 1, 2), (0, 3, 1), (3, 4, 1), (3, 5, 4), (5, 6, 4), (5, 7, 6), (5, 8, 7), (5, 9, 8), (5, 10, 9), (5, 11, 10), (11, 12, 10), (11, 13, 12), (13, 14, 12), (15, 16, 3, 0), (16, 5, 3), (16, 11, 5), (16, 17, 13, 11), (18, 17, 16, 15), (19, 20, 21), (19, 22, 20), (22, 23, 20), (22, 24, 23), (24, 25, 23), (24, 26, 25), (24, 27, 26), (24, 28, 27), (24, 29, 28), (24, 30, 29), (30, 31, 29), (30, 0, 31), (0, 2, 31), (32, 33, 22, 19), (33, 24, 22), (33, 30, 24), (33, 15, 0, 30), (18, 15, 33, 32), (34, 35, 36), (34, 37, 35), (37, 38, 35), (37, 39, 38), (39, 40, 38), (39, 41, 40), (39, 42, 41), (39, 43, 42), (39, 44, 43), (39, 45, 44), (45, 46, 44), (45, 19, 46), (19, 21, 46), (47, 48, 37, 34), (48, 39, 37), (48, 45, 39), (48, 32, 19, 45), (18, 32, 48, 47), (13, 49, 14), (13, 50, 49), (50, 51, 49), (50, 52, 51), (52, 53, 51), (52, 54, 53), (52, 55, 54), (52, 56, 55), (52, 57, 56), (52, 58, 57), (58, 59, 57), (58, 34, 59), (34, 36, 59), (17, 60, 50, 13), (60, 52, 50), (60, 58, 52), (60, 47, 34, 58), (18, 47, 60, 17), (1, 61, 62, 2), (4, 63, 61, 1), (6, 64, 63, 4), (61, 65, 66, 62), (63, 67, 65, 61), (64, 68, 67, 63), (65, 69, 70, 66), (67, 71, 69, 65), (68, 71, 67), (69, 72, 73, 70), (71, 74, 72, 69), (68, 75, 74, 71), (2, 62, 76, 31), (31, 76, 77, 29), (29, 77, 78, 28), (62, 66, 79, 76), (76, 79, 80, 77), (77, 80, 81, 78), (66, 70, 82, 79), (79, 82, 83, 80), (80, 83, 81), (70, 73, 84, 82), (82, 84, 85, 83), (83, 85, 86, 81), (26, 87, 88, 25), (27, 89, 87, 26), (28, 78, 89, 27), (87, 90, 91, 88), (89, 92, 90, 87), (78, 81, 92, 89), (90, 93, 94, 91), (92, 95, 93, 90), (81, 95, 92), (93, 96, 97, 94), (95, 98, 96, 93), (81, 86, 98, 95), (25, 88, 99, 23), (23, 99, 100, 20), (20, 100, 101, 21), (88, 91, 102, 99), (99, 102, 103, 100), (100, 103, 104, 101), (91, 94, 105, 102), (102, 105, 106, 103), (103, 106, 104), (94, 97, 107, 105), (105, 107, 108, 106), (106, 108, 109, 104), (44, 110, 111, 43), (46, 112, 110, 44), (21, 101, 112, 46), (110, 113, 114, 111), (112, 115, 113, 110), (101, 104, 115, 112), (113, 116, 117, 114), (115, 118, 116, 113), (104, 118, 115), (116, 119, 120, 117), (118, 121, 119, 116), (104, 109, 121, 118), (43, 111, 122, 42), (42, 122, 123, 41), (41, 123, 124, 40), (111, 114, 125, 122), (122, 125, 126, 123), (123, 126, 127, 124), (114, 117, 128, 125), (125, 128, 129, 126), (126, 129, 127), (117, 120, 130, 128), (128, 130, 131, 129), (129, 131, 132, 127), (35, 133, 134, 36), (38, 135, 133, 35), (40, 124, 135, 38), (133, 136, 137, 134), (135, 138, 136, 133), (124, 127, 138, 135), (136, 139, 140, 137), (138, 141, 139, 136), (127, 141, 138), (139, 142, 143, 140), (141, 144, 142, 139), (127, 132, 144, 141), (36, 134, 145, 59), (59, 145, 146, 57), (57, 146, 147, 56), (134, 137, 148, 145), (145, 148, 149, 146), (146, 149, 150, 147), (137, 140, 151, 148), (148, 151, 152, 149), (149, 152, 150), (140, 143, 153, 151), (151, 153, 154, 152), (152, 154, 155, 150), (54, 156, 157, 53), (55, 158, 156, 54), (56, 147, 158, 55), (156, 159, 160, 157), (158, 161, 159, 156), (147, 150, 161, 158), (159, 162, 163, 160), (161, 164, 162, 159), (150, 164, 161), (162, 165, 166, 163), (164, 167, 165, 162), (150, 155, 167, 164), (53, 157, 168, 51), (51, 168, 169, 49), (49, 169, 170, 14), (157, 160, 171, 168), (168, 171, 172, 169), (169, 172, 173, 170), (160, 163, 174, 171), (171, 174, 175, 172), (172, 175, 173), (163, 166, 176, 174), (174, 176, 177, 175), (175, 177, 178, 173), (10, 179, 180, 9), (12, 181, 179, 10), (14, 170, 181, 12), (179, 182, 183, 180), (181, 184, 182, 179), (170, 173, 184, 181), (182, 185, 186, 183), (184, 187, 185, 182), (173, 187, 184), (185, 188, 189, 186), (187, 190, 188, 185), (173, 178, 190, 187), (9, 180, 191, 8), (8, 191, 192, 7), (7, 192, 64, 6), (180, 183, 193, 191), (191, 193, 194, 192), (192, 194, 68, 64), (183, 186, 195, 193), (193, 195, 196, 194), (194, 196, 68), (186, 189, 197, 195), (195, 197, 198, 196), (196, 198, 75, 68)])
me_bolt_001.materials.append(mat_vent_material)
me_bolt_001.use_remesh_fix_poles = True
me_bolt_001.use_remesh_preserve_attributes = False
me_bolt_001.update()
me_bolt_002 = bpy.data.meshes.new('Bolt.002')
me_bolt_002.from_pydata([(0.0, 0.2, 0.17), (0.03647, 0.2068, 0.17), (0.0, 0.21, 0.17), (0.05495, 0.2, 0.17), (0.07182, 0.1973, 0.17), (0.05495, 0.05495, 0.17), (0.105, 0.1819, 0.17), (0.135, 0.1609, 0.17), (0.1609, 0.135, 0.17), (0.1819, 0.105, 0.17), (0.1973, 0.07182, 0.17), (0.2, 0.05495, 0.17), (0.2068, 0.03647, 0.17), (0.2, 0.0, 0.17), (0.21, 2.22e-17, 0.17), (0.0, 0.05495, 0.1), (0.05495, 0.05495, 0.1), (0.05495, 0.0, 0.1), (0.0, 0.0, 0.1), (-0.2, 1.51e-08, 0.17), (-0.2068, 0.03647, 0.17), (-0.21, 1.585e-08, 0.17), (-0.2, 0.05495, 0.17), (-0.1973, 0.07182, 0.17), (-0.05495, 0.05495, 0.17), (-0.1819, 0.105, 0.17), (-0.1609, 0.135, 0.17), (-0.135, 0.1609, 0.17), (-0.105, 0.1819, 0.17), (-0.07182, 0.1973, 0.17), (-0.05495, 0.2, 0.17), (-0.03647, 0.2068, 0.17), (-0.05495, 4.148e-09, 0.1), (-0.05495, 0.05495, 0.1), (-1.748e-08, -0.2, 0.17), (-0.03647, -0.2068, 0.17), (-1.836e-08, -0.21, 0.17), (-0.05495, -0.2, 0.17), (-0.07182, -0.1973, 0.17), (-0.05495, -0.05495, 0.17), (-0.105, -0.1819, 0.17), (-0.135, -0.1609, 0.17), (-0.1609, -0.135, 0.17), (-0.1819, -0.105, 0.17), (-0.1973, -0.07182, 0.17), (-0.2, -0.05495, 0.17), (-0.2068, -0.03647, 0.17), (-4.803e-09, -0.05495, 0.1), (-0.05495, -0.05495, 0.1), (0.2068, -0.03647, 0.17), (0.2, -0.05495, 0.17), (0.1973, -0.07182, 0.17), (0.05495, -0.05495, 0.17), (0.1819, -0.105, 0.17), (0.1609, -0.135, 0.17), (0.135, -0.1609, 0.17), (0.105, -0.1819, 0.17), (0.07182, -0.1973, 0.17), (0.05495, -0.2, 0.17), (0.03647, -0.2068, 0.17), (0.05495, -0.05495, 0.1), (0.04314, 0.2447, 0.17), (0.0, 0.2484, 0.17), (0.08497, 0.2335, 0.17), (0.1242, 0.2152, 0.17), (0.04408, 0.25, 0.1596), (0.0, 0.25, 0.1635), (0.09099, 0.25, 0.1475), (0.1443, 0.25, 0.1248), (0.04408, 0.25, 0.1248), (0.0, 0.25, 0.1248), (0.09099, 0.25, 0.1248), (0.04408, 0.25, -7.153e-08), (0.0, 0.25, -7.153e-08), (0.09099, 0.25, -7.153e-08), (0.1443, 0.25, -7.153e-08), (-0.04314, 0.2447, 0.17), (-0.08497, 0.2335, 0.17), (-0.1242, 0.2152, 0.17), (-0.04408, 0.25, 0.1596), (-0.09099, 0.25, 0.1475), (-0.1443, 0.25, 0.1248), (-0.04408, 0.25, 0.1248), (-0.09099, 0.25, 0.1248), (-0.04408, 0.25, -7.153e-08), (-0.09099, 0.25, -7.153e-08), (-0.1443, 0.25, -7.153e-08), (-0.1903, 0.1597, 0.17), (-0.2152, 0.1242, 0.17), (-0.1597, 0.1903, 0.17), (-0.1945, 0.1632, 0.1596), (-0.2165, 0.125, 0.1635), (-0.171, 0.2038, 0.1475), (-0.1945, 0.1632, 0.1248), (-0.2165, 0.125, 0.1248), (-0.171, 0.2038, 0.1248), (-0.1945, 0.1632, -7.153e-08), (-0.2165, 0.125, -7.153e-08), (-0.171, 0.2038, -7.153e-08), (-0.2335, 0.08497, 0.17), (-0.2447, 0.04314, 0.17), (-0.2484, -1.192e-08, 0.17), (-0.2385, 0.08682, 0.1596), (-0.262, 0.0462, 0.1475), (-0.2887, -2.384e-08, 0.1248), (-0.2385, 0.08682, 0.1248), (-0.262, 0.0462, 0.1248), (-0.2385, 0.08682, -7.153e-08), (-0.262, 0.0462, -7.153e-08), (-0.2887, -2.384e-08, -7.153e-08), (-0.2335, -0.08497, 0.17), (-0.2152, -0.1242, 0.17), (-0.2447, -0.04314, 0.17), (-0.2385, -0.08682, 0.1596), (-0.2165, -0.125, 0.1635), (-0.262, -0.0462, 0.1475), (-0.2385, -0.08682, 0.1248), (-0.2165, -0.125, 0.1248), (-0.262, -0.0462, 0.1248), (-0.2385, -0.08682, -7.153e-08), (-0.2165, -0.125, -7.153e-08), (-0.262, -0.0462, -7.153e-08), (-0.1903, -0.1597, 0.17), (-0.1597, -0.1903, 0.17), (-0.1242, -0.2152, 0.17), (-0.1945, -0.1632, 0.1596), (-0.171, -0.2038, 0.1475), (-0.1443, -0.25, 0.1248), (-0.1945, -0.1632, 0.1248), (-0.171, -0.2038, 0.1248), (-0.1945, -0.1632, -7.153e-08), (-0.171, -0.2038, -7.153e-08), (-0.1443, -0.25, -7.153e-08), (-0.04314, -0.2447, 0.17), (-2.172e-08, -0.2484, 0.17), (-0.08497, -0.2335, 0.17), (-0.04408, -0.25, 0.1596), (-2.186e-08, -0.25, 0.1635), (-0.09099, -0.25, 0.1475), (-0.04408, -0.25, 0.1248), (-2.186e-08, -0.25, 0.1248), (-0.09099, -0.25, 0.1248), (-0.04408, -0.25, -7.153e-08), (-2.186e-08, -0.25, -7.153e-08), (-0.09099, -0.25, -7.153e-08), (0.04314, -0.2447, 0.17), (0.08497, -0.2335, 0.17), (0.1242, -0.2152, 0.17), (0.04408, -0.25, 0.1596), (0.09099, -0.25, 0.1475), (0.1443, -0.25, 0.1248), (0.04408, -0.25, 0.1248), (0.09099, -0.25, 0.1248), (0.04408, -0.25, -7.153e-08), (0.09099, -0.25, -7.153e-08), (0.1443, -0.25, -7.153e-08), (0.1903, -0.1597, 0.17), (0.2152, -0.1242, 0.17), (0.1597, -0.1903, 0.17), (0.1945, -0.1632, 0.1596), (0.2165, -0.125, 0.1635), (0.171, -0.2038, 0.1475), (0.1945, -0.1632, 0.1248), (0.2165, -0.125, 0.1248), (0.171, -0.2038, 0.1248), (0.1945, -0.1632, -7.153e-08), (0.2165, -0.125, -7.153e-08), (0.171, -0.2038, -7.153e-08), (0.2335, -0.08497, 0.17), (0.2447, -0.04314, 0.17), (0.2484, 4.768e-08, 0.17), (0.2385, -0.08682, 0.1596), (0.262, -0.0462, 0.1475), (0.2887, 4.768e-08, 0.1248), (0.2385, -0.08682, 0.1248), (0.262, -0.0462, 0.1248), (0.2385, -0.08682, -7.153e-08), (0.262, -0.0462, -7.153e-08), (0.2887, 4.768e-08, -7.153e-08), (0.2335, 0.08497, 0.17), (0.2152, 0.1242, 0.17), (0.2447, 0.04314, 0.17), (0.2385, 0.08682, 0.1596), (0.2165, 0.125, 0.1635), (0.262, 0.0462, 0.1475), (0.2385, 0.08682, 0.1248), (0.2165, 0.125, 0.1248), (0.262, 0.0462, 0.1248), (0.2385, 0.08682, -7.153e-08), (0.2165, 0.125, -7.153e-08), (0.262, 0.0462, -7.153e-08), (0.1903, 0.1597, 0.17), (0.1597, 0.1903, 0.17), (0.1945, 0.1632, 0.1596), (0.171, 0.2038, 0.1475), (0.1945, 0.1632, 0.1248), (0.171, 0.2038, 0.1248), (0.1945, 0.1632, -7.153e-08), (0.171, 0.2038, -7.153e-08)], [], [(0, 1, 2), (0, 3, 1), (3, 4, 1), (3, 5, 4), (5, 6, 4), (5, 7, 6), (5, 8, 7), (5, 9, 8), (5, 10, 9), (5, 11, 10), (11, 12, 10), (11, 13, 12), (13, 14, 12), (15, 16, 3, 0), (16, 5, 3), (16, 11, 5), (16, 17, 13, 11), (18, 17, 16, 15), (19, 20, 21), (19, 22, 20), (22, 23, 20), (22, 24, 23), (24, 25, 23), (24, 26, 25), (24, 27, 26), (24, 28, 27), (24, 29, 28), (24, 30, 29), (30, 31, 29), (30, 0, 31), (0, 2, 31), (32, 33, 22, 19), (33, 24, 22), (33, 30, 24), (33, 15, 0, 30), (18, 15, 33, 32), (34, 35, 36), (34, 37, 35), (37, 38, 35), (37, 39, 38), (39, 40, 38), (39, 41, 40), (39, 42, 41), (39, 43, 42), (39, 44, 43), (39, 45, 44), (45, 46, 44), (45, 19, 46), (19, 21, 46), (47, 48, 37, 34), (48, 39, 37), (48, 45, 39), (48, 32, 19, 45), (18, 32, 48, 47), (13, 49, 14), (13, 50, 49), (50, 51, 49), (50, 52, 51), (52, 53, 51), (52, 54, 53), (52, 55, 54), (52, 56, 55), (52, 57, 56), (52, 58, 57), (58, 59, 57), (58, 34, 59), (34, 36, 59), (17, 60, 50, 13), (60, 52, 50), (60, 58, 52), (60, 47, 34, 58), (18, 47, 60, 17), (1, 61, 62, 2), (4, 63, 61, 1), (6, 64, 63, 4), (61, 65, 66, 62), (63, 67, 65, 61), (64, 68, 67, 63), (65, 69, 70, 66), (67, 71, 69, 65), (68, 71, 67), (69, 72, 73, 70), (71, 74, 72, 69), (68, 75, 74, 71), (2, 62, 76, 31), (31, 76, 77, 29), (29, 77, 78, 28), (62, 66, 79, 76), (76, 79, 80, 77), (77, 80, 81, 78), (66, 70, 82, 79), (79, 82, 83, 80), (80, 83, 81), (70, 73, 84, 82), (82, 84, 85, 83), (83, 85, 86, 81), (26, 87, 88, 25), (27, 89, 87, 26), (28, 78, 89, 27), (87, 90, 91, 88), (89, 92, 90, 87), (78, 81, 92, 89), (90, 93, 94, 91), (92, 95, 93, 90), (81, 95, 92), (93, 96, 97, 94), (95, 98, 96, 93), (81, 86, 98, 95), (25, 88, 99, 23), (23, 99, 100, 20), (20, 100, 101, 21), (88, 91, 102, 99), (99, 102, 103, 100), (100, 103, 104, 101), (91, 94, 105, 102), (102, 105, 106, 103), (103, 106, 104), (94, 97, 107, 105), (105, 107, 108, 106), (106, 108, 109, 104), (44, 110, 111, 43), (46, 112, 110, 44), (21, 101, 112, 46), (110, 113, 114, 111), (112, 115, 113, 110), (101, 104, 115, 112), (113, 116, 117, 114), (115, 118, 116, 113), (104, 118, 115), (116, 119, 120, 117), (118, 121, 119, 116), (104, 109, 121, 118), (43, 111, 122, 42), (42, 122, 123, 41), (41, 123, 124, 40), (111, 114, 125, 122), (122, 125, 126, 123), (123, 126, 127, 124), (114, 117, 128, 125), (125, 128, 129, 126), (126, 129, 127), (117, 120, 130, 128), (128, 130, 131, 129), (129, 131, 132, 127), (35, 133, 134, 36), (38, 135, 133, 35), (40, 124, 135, 38), (133, 136, 137, 134), (135, 138, 136, 133), (124, 127, 138, 135), (136, 139, 140, 137), (138, 141, 139, 136), (127, 141, 138), (139, 142, 143, 140), (141, 144, 142, 139), (127, 132, 144, 141), (36, 134, 145, 59), (59, 145, 146, 57), (57, 146, 147, 56), (134, 137, 148, 145), (145, 148, 149, 146), (146, 149, 150, 147), (137, 140, 151, 148), (148, 151, 152, 149), (149, 152, 150), (140, 143, 153, 151), (151, 153, 154, 152), (152, 154, 155, 150), (54, 156, 157, 53), (55, 158, 156, 54), (56, 147, 158, 55), (156, 159, 160, 157), (158, 161, 159, 156), (147, 150, 161, 158), (159, 162, 163, 160), (161, 164, 162, 159), (150, 164, 161), (162, 165, 166, 163), (164, 167, 165, 162), (150, 155, 167, 164), (53, 157, 168, 51), (51, 168, 169, 49), (49, 169, 170, 14), (157, 160, 171, 168), (168, 171, 172, 169), (169, 172, 173, 170), (160, 163, 174, 171), (171, 174, 175, 172), (172, 175, 173), (163, 166, 176, 174), (174, 176, 177, 175), (175, 177, 178, 173), (10, 179, 180, 9), (12, 181, 179, 10), (14, 170, 181, 12), (179, 182, 183, 180), (181, 184, 182, 179), (170, 173, 184, 181), (182, 185, 186, 183), (184, 187, 185, 182), (173, 187, 184), (185, 188, 189, 186), (187, 190, 188, 185), (173, 178, 190, 187), (9, 180, 191, 8), (8, 191, 192, 7), (7, 192, 64, 6), (180, 183, 193, 191), (191, 193, 194, 192), (192, 194, 68, 64), (183, 186, 195, 193), (193, 195, 196, 194), (194, 196, 68), (186, 189, 197, 195), (195, 197, 198, 196), (196, 198, 75, 68)])
me_bolt_002.materials.append(mat_vent_material)
me_bolt_002.use_remesh_fix_poles = True
me_bolt_002.use_remesh_preserve_attributes = False
me_bolt_002.update()
me_bolt_003 = bpy.data.meshes.new('Bolt.003')
me_bolt_003.from_pydata([(0.0, 0.2, 0.17), (0.03647, 0.2068, 0.17), (0.0, 0.21, 0.17), (0.05495, 0.2, 0.17), (0.07182, 0.1973, 0.17), (0.05495, 0.05495, 0.17), (0.105, 0.1819, 0.17), (0.135, 0.1609, 0.17), (0.1609, 0.135, 0.17), (0.1819, 0.105, 0.17), (0.1973, 0.07182, 0.17), (0.2, 0.05495, 0.17), (0.2068, 0.03647, 0.17), (0.2, 0.0, 0.17), (0.21, 2.22e-17, 0.17), (0.0, 0.05495, 0.1), (0.05495, 0.05495, 0.1), (0.05495, 0.0, 0.1), (0.0, 0.0, 0.1), (-0.2, 1.51e-08, 0.17), (-0.2068, 0.03647, 0.17), (-0.21, 1.585e-08, 0.17), (-0.2, 0.05495, 0.17), (-0.1973, 0.07182, 0.17), (-0.05495, 0.05495, 0.17), (-0.1819, 0.105, 0.17), (-0.1609, 0.135, 0.17), (-0.135, 0.1609, 0.17), (-0.105, 0.1819, 0.17), (-0.07182, 0.1973, 0.17), (-0.05495, 0.2, 0.17), (-0.03647, 0.2068, 0.17), (-0.05495, 4.148e-09, 0.1), (-0.05495, 0.05495, 0.1), (-1.748e-08, -0.2, 0.17), (-0.03647, -0.2068, 0.17), (-1.836e-08, -0.21, 0.17), (-0.05495, -0.2, 0.17), (-0.07182, -0.1973, 0.17), (-0.05495, -0.05495, 0.17), (-0.105, -0.1819, 0.17), (-0.135, -0.1609, 0.17), (-0.1609, -0.135, 0.17), (-0.1819, -0.105, 0.17), (-0.1973, -0.07182, 0.17), (-0.2, -0.05495, 0.17), (-0.2068, -0.03647, 0.17), (-4.803e-09, -0.05495, 0.1), (-0.05495, -0.05495, 0.1), (0.2068, -0.03647, 0.17), (0.2, -0.05495, 0.17), (0.1973, -0.07182, 0.17), (0.05495, -0.05495, 0.17), (0.1819, -0.105, 0.17), (0.1609, -0.135, 0.17), (0.135, -0.1609, 0.17), (0.105, -0.1819, 0.17), (0.07182, -0.1973, 0.17), (0.05495, -0.2, 0.17), (0.03647, -0.2068, 0.17), (0.05495, -0.05495, 0.1), (0.04314, 0.2447, 0.17), (0.0, 0.2484, 0.17), (0.08497, 0.2335, 0.17), (0.1242, 0.2152, 0.17), (0.04408, 0.25, 0.1596), (0.0, 0.25, 0.1635), (0.09099, 0.25, 0.1475), (0.1443, 0.25, 0.1248), (0.04408, 0.25, 0.1248), (0.0, 0.25, 0.1248), (0.09099, 0.25, 0.1248), (0.04408, 0.25, -7.153e-08), (0.0, 0.25, -7.153e-08), (0.09099, 0.25, -7.153e-08), (0.1443, 0.25, -7.153e-08), (-0.04314, 0.2447, 0.17), (-0.08497, 0.2335, 0.17), (-0.1242, 0.2152, 0.17), (-0.04408, 0.25, 0.1596), (-0.09099, 0.25, 0.1475), (-0.1443, 0.25, 0.1248), (-0.04408, 0.25, 0.1248), (-0.09099, 0.25, 0.1248), (-0.04408, 0.25, -7.153e-08), (-0.09099, 0.25, -7.153e-08), (-0.1443, 0.25, -7.153e-08), (-0.1903, 0.1597, 0.17), (-0.2152, 0.1242, 0.17), (-0.1597, 0.1903, 0.17), (-0.1945, 0.1632, 0.1596), (-0.2165, 0.125, 0.1635), (-0.171, 0.2038, 0.1475), (-0.1945, 0.1632, 0.1248), (-0.2165, 0.125, 0.1248), (-0.171, 0.2038, 0.1248), (-0.1945, 0.1632, -7.153e-08), (-0.2165, 0.125, -7.153e-08), (-0.171, 0.2038, -7.153e-08), (-0.2335, 0.08497, 0.17), (-0.2447, 0.04314, 0.17), (-0.2484, -1.192e-08, 0.17), (-0.2385, 0.08682, 0.1596), (-0.262, 0.0462, 0.1475), (-0.2887, -2.384e-08, 0.1248), (-0.2385, 0.08682, 0.1248), (-0.262, 0.0462, 0.1248), (-0.2385, 0.08682, -7.153e-08), (-0.262, 0.0462, -7.153e-08), (-0.2887, -2.384e-08, -7.153e-08), (-0.2335, -0.08497, 0.17), (-0.2152, -0.1242, 0.17), (-0.2447, -0.04314, 0.17), (-0.2385, -0.08682, 0.1596), (-0.2165, -0.125, 0.1635), (-0.262, -0.0462, 0.1475), (-0.2385, -0.08682, 0.1248), (-0.2165, -0.125, 0.1248), (-0.262, -0.0462, 0.1248), (-0.2385, -0.08682, -7.153e-08), (-0.2165, -0.125, -7.153e-08), (-0.262, -0.0462, -7.153e-08), (-0.1903, -0.1597, 0.17), (-0.1597, -0.1903, 0.17), (-0.1242, -0.2152, 0.17), (-0.1945, -0.1632, 0.1596), (-0.171, -0.2038, 0.1475), (-0.1443, -0.25, 0.1248), (-0.1945, -0.1632, 0.1248), (-0.171, -0.2038, 0.1248), (-0.1945, -0.1632, -7.153e-08), (-0.171, -0.2038, -7.153e-08), (-0.1443, -0.25, -7.153e-08), (-0.04314, -0.2447, 0.17), (-2.172e-08, -0.2484, 0.17), (-0.08497, -0.2335, 0.17), (-0.04408, -0.25, 0.1596), (-2.186e-08, -0.25, 0.1635), (-0.09099, -0.25, 0.1475), (-0.04408, -0.25, 0.1248), (-2.186e-08, -0.25, 0.1248), (-0.09099, -0.25, 0.1248), (-0.04408, -0.25, -7.153e-08), (-2.186e-08, -0.25, -7.153e-08), (-0.09099, -0.25, -7.153e-08), (0.04314, -0.2447, 0.17), (0.08497, -0.2335, 0.17), (0.1242, -0.2152, 0.17), (0.04408, -0.25, 0.1596), (0.09099, -0.25, 0.1475), (0.1443, -0.25, 0.1248), (0.04408, -0.25, 0.1248), (0.09099, -0.25, 0.1248), (0.04408, -0.25, -7.153e-08), (0.09099, -0.25, -7.153e-08), (0.1443, -0.25, -7.153e-08), (0.1903, -0.1597, 0.17), (0.2152, -0.1242, 0.17), (0.1597, -0.1903, 0.17), (0.1945, -0.1632, 0.1596), (0.2165, -0.125, 0.1635), (0.171, -0.2038, 0.1475), (0.1945, -0.1632, 0.1248), (0.2165, -0.125, 0.1248), (0.171, -0.2038, 0.1248), (0.1945, -0.1632, -7.153e-08), (0.2165, -0.125, -7.153e-08), (0.171, -0.2038, -7.153e-08), (0.2335, -0.08497, 0.17), (0.2447, -0.04314, 0.17), (0.2484, 4.768e-08, 0.17), (0.2385, -0.08682, 0.1596), (0.262, -0.0462, 0.1475), (0.2887, 4.768e-08, 0.1248), (0.2385, -0.08682, 0.1248), (0.262, -0.0462, 0.1248), (0.2385, -0.08682, -7.153e-08), (0.262, -0.0462, -7.153e-08), (0.2887, 4.768e-08, -7.153e-08), (0.2335, 0.08497, 0.17), (0.2152, 0.1242, 0.17), (0.2447, 0.04314, 0.17), (0.2385, 0.08682, 0.1596), (0.2165, 0.125, 0.1635), (0.262, 0.0462, 0.1475), (0.2385, 0.08682, 0.1248), (0.2165, 0.125, 0.1248), (0.262, 0.0462, 0.1248), (0.2385, 0.08682, -7.153e-08), (0.2165, 0.125, -7.153e-08), (0.262, 0.0462, -7.153e-08), (0.1903, 0.1597, 0.17), (0.1597, 0.1903, 0.17), (0.1945, 0.1632, 0.1596), (0.171, 0.2038, 0.1475), (0.1945, 0.1632, 0.1248), (0.171, 0.2038, 0.1248), (0.1945, 0.1632, -7.153e-08), (0.171, 0.2038, -7.153e-08)], [], [(0, 1, 2), (0, 3, 1), (3, 4, 1), (3, 5, 4), (5, 6, 4), (5, 7, 6), (5, 8, 7), (5, 9, 8), (5, 10, 9), (5, 11, 10), (11, 12, 10), (11, 13, 12), (13, 14, 12), (15, 16, 3, 0), (16, 5, 3), (16, 11, 5), (16, 17, 13, 11), (18, 17, 16, 15), (19, 20, 21), (19, 22, 20), (22, 23, 20), (22, 24, 23), (24, 25, 23), (24, 26, 25), (24, 27, 26), (24, 28, 27), (24, 29, 28), (24, 30, 29), (30, 31, 29), (30, 0, 31), (0, 2, 31), (32, 33, 22, 19), (33, 24, 22), (33, 30, 24), (33, 15, 0, 30), (18, 15, 33, 32), (34, 35, 36), (34, 37, 35), (37, 38, 35), (37, 39, 38), (39, 40, 38), (39, 41, 40), (39, 42, 41), (39, 43, 42), (39, 44, 43), (39, 45, 44), (45, 46, 44), (45, 19, 46), (19, 21, 46), (47, 48, 37, 34), (48, 39, 37), (48, 45, 39), (48, 32, 19, 45), (18, 32, 48, 47), (13, 49, 14), (13, 50, 49), (50, 51, 49), (50, 52, 51), (52, 53, 51), (52, 54, 53), (52, 55, 54), (52, 56, 55), (52, 57, 56), (52, 58, 57), (58, 59, 57), (58, 34, 59), (34, 36, 59), (17, 60, 50, 13), (60, 52, 50), (60, 58, 52), (60, 47, 34, 58), (18, 47, 60, 17), (1, 61, 62, 2), (4, 63, 61, 1), (6, 64, 63, 4), (61, 65, 66, 62), (63, 67, 65, 61), (64, 68, 67, 63), (65, 69, 70, 66), (67, 71, 69, 65), (68, 71, 67), (69, 72, 73, 70), (71, 74, 72, 69), (68, 75, 74, 71), (2, 62, 76, 31), (31, 76, 77, 29), (29, 77, 78, 28), (62, 66, 79, 76), (76, 79, 80, 77), (77, 80, 81, 78), (66, 70, 82, 79), (79, 82, 83, 80), (80, 83, 81), (70, 73, 84, 82), (82, 84, 85, 83), (83, 85, 86, 81), (26, 87, 88, 25), (27, 89, 87, 26), (28, 78, 89, 27), (87, 90, 91, 88), (89, 92, 90, 87), (78, 81, 92, 89), (90, 93, 94, 91), (92, 95, 93, 90), (81, 95, 92), (93, 96, 97, 94), (95, 98, 96, 93), (81, 86, 98, 95), (25, 88, 99, 23), (23, 99, 100, 20), (20, 100, 101, 21), (88, 91, 102, 99), (99, 102, 103, 100), (100, 103, 104, 101), (91, 94, 105, 102), (102, 105, 106, 103), (103, 106, 104), (94, 97, 107, 105), (105, 107, 108, 106), (106, 108, 109, 104), (44, 110, 111, 43), (46, 112, 110, 44), (21, 101, 112, 46), (110, 113, 114, 111), (112, 115, 113, 110), (101, 104, 115, 112), (113, 116, 117, 114), (115, 118, 116, 113), (104, 118, 115), (116, 119, 120, 117), (118, 121, 119, 116), (104, 109, 121, 118), (43, 111, 122, 42), (42, 122, 123, 41), (41, 123, 124, 40), (111, 114, 125, 122), (122, 125, 126, 123), (123, 126, 127, 124), (114, 117, 128, 125), (125, 128, 129, 126), (126, 129, 127), (117, 120, 130, 128), (128, 130, 131, 129), (129, 131, 132, 127), (35, 133, 134, 36), (38, 135, 133, 35), (40, 124, 135, 38), (133, 136, 137, 134), (135, 138, 136, 133), (124, 127, 138, 135), (136, 139, 140, 137), (138, 141, 139, 136), (127, 141, 138), (139, 142, 143, 140), (141, 144, 142, 139), (127, 132, 144, 141), (36, 134, 145, 59), (59, 145, 146, 57), (57, 146, 147, 56), (134, 137, 148, 145), (145, 148, 149, 146), (146, 149, 150, 147), (137, 140, 151, 148), (148, 151, 152, 149), (149, 152, 150), (140, 143, 153, 151), (151, 153, 154, 152), (152, 154, 155, 150), (54, 156, 157, 53), (55, 158, 156, 54), (56, 147, 158, 55), (156, 159, 160, 157), (158, 161, 159, 156), (147, 150, 161, 158), (159, 162, 163, 160), (161, 164, 162, 159), (150, 164, 161), (162, 165, 166, 163), (164, 167, 165, 162), (150, 155, 167, 164), (53, 157, 168, 51), (51, 168, 169, 49), (49, 169, 170, 14), (157, 160, 171, 168), (168, 171, 172, 169), (169, 172, 173, 170), (160, 163, 174, 171), (171, 174, 175, 172), (172, 175, 173), (163, 166, 176, 174), (174, 176, 177, 175), (175, 177, 178, 173), (10, 179, 180, 9), (12, 181, 179, 10), (14, 170, 181, 12), (179, 182, 183, 180), (181, 184, 182, 179), (170, 173, 184, 181), (182, 185, 186, 183), (184, 187, 185, 182), (173, 187, 184), (185, 188, 189, 186), (187, 190, 188, 185), (173, 178, 190, 187), (9, 180, 191, 8), (8, 191, 192, 7), (7, 192, 64, 6), (180, 183, 193, 191), (191, 193, 194, 192), (192, 194, 68, 64), (183, 186, 195, 193), (193, 195, 196, 194), (194, 196, 68), (186, 189, 197, 195), (195, 197, 198, 196), (196, 198, 75, 68)])
me_bolt_003.materials.append(mat_vent_material)
me_bolt_003.use_remesh_fix_poles = True
me_bolt_003.use_remesh_preserve_attributes = False
me_bolt_003.update()

# ---- objects
ob_sides = bpy.data.objects.new('Sides', me_cube_001)
ob_fins = bpy.data.objects.new('Fins', me_plane)
ob_boltbl = bpy.data.objects.new('BoltBL', me_bolt)
ob_boltbr = bpy.data.objects.new('BoltBR', me_bolt_001)
ob_boltfl = bpy.data.objects.new('BoltFL', me_bolt_002)
ob_boltfr = bpy.data.objects.new('BoltFR', me_bolt_003)

# ---- transforms, parenting, visibility, modifiers, constraints
ob_sides.location = (0.0, 0.0, 0.0)
ob_fins.location = (0.0, 0.0, 0.0)
ob_fins.rotation_euler = (0.0, -0.0, 3.142)
ob_fins.scale = (1.1, 0.05, 1.0)
ob_boltbl.location = (-0.9, 0.5, -0.1)
ob_boltbl.rotation_euler = (-2.687e-07, 3.142, -2.029e-14)
ob_boltbl.scale = (0.1, 0.1, 0.1)
ob_boltbr.location = (0.9, 0.5, -0.1)
ob_boltbr.rotation_euler = (-2.687e-07, 3.142, -2.029e-14)
ob_boltbr.scale = (0.1, 0.1, 0.1)
ob_boltfl.location = (-0.9, -0.5, -0.1)
ob_boltfl.rotation_euler = (-2.687e-07, 3.142, -2.029e-14)
ob_boltfl.scale = (0.1, 0.1, 0.1)
ob_boltfr.location = (0.9, -0.5, -0.1)
ob_boltfr.rotation_euler = (-2.687e-07, 3.142, -2.029e-14)
ob_boltfr.scale = (0.1, 0.1, 0.1)

# ---- collection membership
col_collection.objects.link(ob_sides)
col_collection.objects.link(ob_fins)
col_collection.objects.link(ob_boltbl)
col_collection.objects.link(ob_boltbr)
col_collection.objects.link(ob_boltfl)
col_collection.objects.link(ob_boltfr)

# ---- scene / render settings (as saved in the file)
scene.frame_start = 1; scene.frame_end = 250; scene.frame_set(1)
scene.render.engine = 'BLENDER_EEVEE_NEXT'
scene.cycles.sampling_pattern = 'TABULATED_SOBOL'
scene.cycles.use_light_tree = False
scene.view_settings.view_transform = 'Filmic'
bpy.context.view_layer.update()

# ---- added for rendering (the .blend has no active camera and no usable light): camera, sun
cam_auto = bpy.data.cameras.new('AutoCamera')
cam_auto.lens = 50.0
cam_auto.sensor_width = 36.0
cam_auto.clip_end = 1000.0
ob_auto_camera = bpy.data.objects.new('AutoCamera', cam_auto)
scene.collection.objects.link(ob_auto_camera)
ob_auto_camera.location = (2.16069, -2.59283, 1.67005)
ob_auto_camera.rotation_euler = (1.09748, -7.21219e-08, 0.694738)
scene.camera = ob_auto_camera
light_auto_sun = bpy.data.lights.new('AutoSun', 'SUN')
light_auto_sun.energy = 3.0
light_auto_sun.angle = 0.0523599
ob_auto_sun = bpy.data.objects.new('AutoSun', light_auto_sun)
scene.collection.objects.link(ob_auto_sun)
ob_auto_sun.rotation_euler = (0.872665, 0.174533, 0.523599)
bpy.context.view_layer.update()
